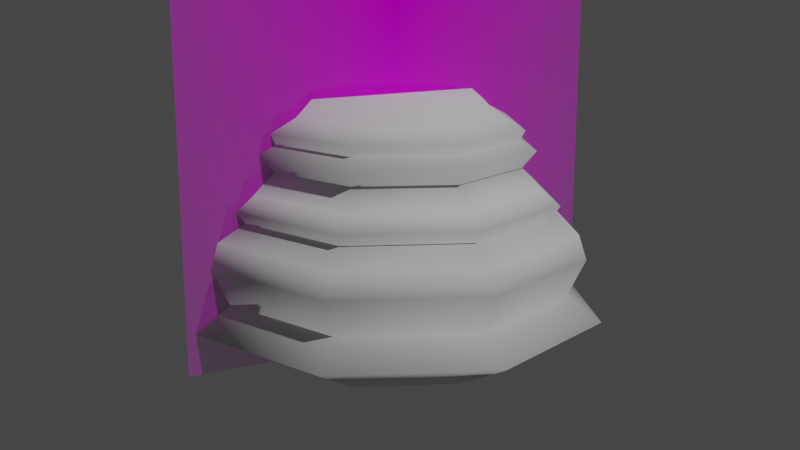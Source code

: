 # Source: Chess_Piece_Base.blend  (saved by Blender 2.80.72; exported with 4.5.12 LTS)
import bpy
from mathutils import Matrix  # noqa: F401  (used for matrix-valued properties, if any)

bpy.ops.wm.read_factory_settings(use_empty=True)
scene = bpy.context.scene
scene.name = 'Scene'

# ---- collections
col_collection = bpy.data.collections.new('Collection'); scene.collection.children.link(col_collection)

# ---- images (referenced by path relative to the original .blend; pixels are not part of the script)
import os
ASSET_DIR = os.environ.get("B2B_ASSET_DIR", "")  # directory of the original .blend (textures are referenced by path, not embedded)
HERE = os.path.dirname(os.path.abspath(__file__))  # packed textures are extracted next to this script under _unpacked/

def load_image(name, relpath, width, height, colorspace="sRGB"):
    """Load a texture the original file referenced (path relative to the .blend, or extracted next to this script)."""
    p = next((c for c in (os.path.join(HERE, relpath), os.path.join(ASSET_DIR, relpath)) if relpath and os.path.exists(c)), "")
    if p:
        img = bpy.data.images.load(p, check_existing=True)
        img.name = name
    else:  # same state as the original file: an image datablock whose file is absent (Cycles renders it pink)
        img = bpy.data.images.new(name, width, height)
        img.source = "FILE"
        img.filepath = "//" + (relpath or name)
    img.colorspace_settings.name = colorspace
    return img
img_colombian_pawn_png = load_image('Colombian Pawn.png', 'Colombian Pawn.png', 1024, 1024, 'sRGB')

# ---- materials (node trees are filled in below, after node groups)
mat_colombian_pawn = bpy.data.materials.new('Colombian Pawn')
mat_colombian_pawn.use_transparent_shadow = False

# ---- material node trees
mat_colombian_pawn.use_nodes = True; mat_colombian_pawn.node_tree.nodes.clear()
_N = mat_colombian_pawn.node_tree.nodes; _L = mat_colombian_pawn.node_tree.links
n0 = _N.new('ShaderNodeOutputMaterial'); n0.name = 'Material Output'; n0.location = (300, 300)
n1 = _N.new('ShaderNodeTexImage'); n1.name = 'Image Texture'; n1.location = (-400, 60)
n1.image = img_colombian_pawn_png
n1.extension = 'CLIP'
n2 = _N.new('ShaderNodeBsdfDiffuse'); n2.name = 'Diffuse BSDF'; n2.location = (-200, 60)
n3 = _N.new('ShaderNodeBsdfTransparent'); n3.name = 'Transparent BSDF'; n3.location = (-200, 240)
n4 = _N.new('ShaderNodeMixShader'); n4.name = 'Mix Shader'; n4.location = (0, 300)
_L.new(n1.outputs[0], n2.inputs[0])
_L.new(n1.outputs[1], n4.inputs[0])
_L.new(n3.outputs[0], n4.inputs[1])
_L.new(n2.outputs[0], n4.inputs[2])
_L.new(n4.outputs[0], n0.inputs[0])
n0.is_active_output = True

# ---- world
world_world = bpy.data.worlds.new('World'); scene.world = world_world
world_world.use_nodes = True; world_world.node_tree.nodes.clear()
_N = world_world.node_tree.nodes; _L = world_world.node_tree.links
n0 = _N.new('ShaderNodeOutputWorld'); n0.name = 'World Output'; n0.location = (300, 300)
n1 = _N.new('ShaderNodeBackground'); n1.name = 'Background'; n1.location = (10, 300)
n1.inputs[0].default_value = (0.05088, 0.05088, 0.05088, 1.0)
_L.new(n1.outputs[0], n0.inputs[0])
n0.is_active_output = True
world_world.color = (0.05088, 0.05088, 0.05088)
world_world.use_sun_shadow = False
world_world.sun_shadow_jitter_overblur = 0.0

# ---- cameras
cam_camera = bpy.data.cameras.new('Camera')
cam_camera.clip_start = 0.01
cam_camera.clip_end = 100.0
cam_camera.ortho_scale = 7.314

# ---- lights
light_light = bpy.data.lights.new('Light', 'POINT')
light_light.transmission_factor = 0.0
light_light.energy = 1000.0
light_light.shadow_soft_size = 0.1
light_light.shadow_maximum_resolution = 0.006
light_light.use_absolute_resolution = True

# ---- meshes
me_colombian_pawn = bpy.data.meshes.new('Colombian Pawn')
me_colombian_pawn.from_pydata([(-0.01499, 0.0, -1.017e-09), (0.01499, 0.0, -1.017e-09), (-0.01499, 0.04653, -1.017e-09), (0.01499, 0.04653, -1.017e-09)], [], [(0, 1, 3, 2)])
_uv = me_colombian_pawn.uv_layers.new(name='UVMap')
_uv.uv.foreach_set('vector', [0.0, 0.0, 1.0, 0.0, 1.0, 1.0, 0.0, 1.0])
me_colombian_pawn.materials.append(mat_colombian_pawn)
me_colombian_pawn.use_remesh_preserve_volume = False
me_colombian_pawn.use_remesh_preserve_attributes = False
me_colombian_pawn.use_mirror_vertex_groups = False
me_colombian_pawn.update()
me_cylinder_001 = bpy.data.meshes.new('Cylinder.001')
me_cylinder_001.from_pydata([(-7.432e-10, 0.007117, 0.01634), (0.005033, 0.005033, 0.01634), (0.007117, -1.83e-09, 0.01634), (0.005033, -0.005033, 0.01634), (-3.062e-09, -0.007117, 0.01634), (-0.005033, -0.005033, 0.01634), (-0.007117, 4.505e-09, 0.01634), (-0.005033, 0.005033, 0.01634), (0.007636, 0.007636, 0.009735), (0.0108, -2.673e-09, 0.009735), (0.007636, -0.007636, 0.009735), (-4.702e-09, -0.0108, 0.009735), (-0.007636, -0.007636, 0.009735), (-0.0108, 6.938e-09, 0.009735), (-0.007636, 0.007636, 0.009735), (-1.184e-09, 0.0108, 0.009735), (0.008499, 0.008499, 0.00443), (0.01202, -3.041e-09, 0.00443), (0.008499, -0.008499, 0.00443), (-5.259e-09, -0.01202, 0.00443), (-0.008499, -0.008499, 0.00443), (-0.01202, 7.657e-09, 0.00443), (-0.008499, 0.008499, 0.00443), (-1.343e-09, 0.01202, 0.00443), (-9.402e-10, 0.008918, 0.01542), (0.006306, 0.006306, 0.01542), (0.008918, -2.231e-09, 0.01542), (0.006306, -0.006306, 0.01542), (-3.902e-09, -0.008918, 0.01542), (-0.006306, -0.006306, 0.01542), (-0.008918, 5.672e-09, 0.01542), (-0.006306, 0.006306, 0.01542), (0.006867, 0.006867, 0.0141), (0.009711, -2.324e-09, 0.0141), (0.006867, -0.006867, 0.0141), (-4.239e-09, -0.009711, 0.0141), (-0.006867, -0.006867, 0.0141), (-0.009711, 6.234e-09, 0.0141), (-0.006867, 0.006867, 0.0141), (-1.023e-09, 0.009711, 0.0141), (0.008054, 0.008054, 0.01052), (0.01139, -2.787e-09, 0.01052), (0.008054, -0.008054, 0.01052), (-4.952e-09, -0.01139, 0.01052), (-0.008054, -0.008054, 0.01052), (-0.01139, 7.412e-09, 0.01052), (-0.008054, 0.008054, 0.01052), (-1.132e-09, 0.01139, 0.01052), (-1.129e-09, 0.01016, 0.01154), (0.007185, 0.007185, 0.01154), (0.01016, -2.602e-09, 0.01154), (0.007185, -0.007185, 0.01154), (-4.47e-09, -0.01016, 0.01154), (-0.007185, -0.007185, 0.01154), (-0.01016, 6.486e-09, 0.01154), (-0.007185, 0.007185, 0.01154), (0.008966, 0.008966, 0.008703), (0.009351, 0.009351, 0.007013), (0.01268, -3.139e-09, 0.008703), (0.01322, -3.305e-09, 0.007013), (0.008966, -0.008966, 0.008703), (0.009351, -0.009351, 0.007013), (-5.497e-09, -0.01268, 0.008703), (-5.758e-09, -0.01322, 0.007013), (-0.008966, -0.008966, 0.008703), (-0.009351, -0.009351, 0.007013), (-0.01268, 8.147e-09, 0.008703), (-0.01322, 8.466e-09, 0.007013), (-0.008966, 0.008966, 0.008703), (-0.009351, 0.009351, 0.007013), (-1.449e-09, 0.01322, 0.007013), (-1.365e-09, 0.01268, 0.008703), (0.01018, 0.01018, 0.002816), (0.0144, -3.683e-09, 0.002816), (0.01018, -0.01018, 0.002816), (-6.133e-09, -0.0144, 0.002816), (-0.01018, -0.01018, 0.002816), (-0.0144, 9.048e-09, 0.002816), (-0.01018, 0.01018, 0.002816), (-1.485e-09, 0.0144, 0.002816), (-1.818e-09, 0.00907, 3.223e-06), (0.006414, 0.006414, 3.223e-06), (0.00907, -3.119e-09, 3.223e-06), (0.006414, -0.006414, 3.223e-06), (-4.027e-09, -0.00907, 3.223e-06), (-0.006414, -0.006414, 3.223e-06), (-0.00907, 4.433e-09, 3.223e-06), (-0.006414, 0.006414, 3.223e-06), (-0.004243, 0.004243, 0.01744), (-0.006001, 3.816e-09, 0.01744), (-0.004243, -0.004243, 0.01744), (-2.597e-09, -0.006001, 0.01744), (0.004243, -0.004243, 0.01744), (0.006001, -1.525e-09, 0.01744), (0.004243, 0.004243, 0.01744), (-6.414e-10, 0.006001, 0.01744), (-9.763e-10, 0.008584, 0.01471), (0.00607, 0.00607, 0.01471), (0.008584, -2.238e-09, 0.01471), (0.00607, -0.00607, 0.01471), (-3.793e-09, -0.008584, 0.01471), (-0.00607, -0.00607, 0.01471), (-0.008584, 5.449e-09, 0.01471), (-0.00607, 0.00607, 0.01471), (0.006193, 0.006193, 0.01292), (0.008758, -2.167e-09, 0.01292), (0.006193, -0.006193, 0.01292), (-3.812e-09, -0.008758, 0.01292), (-0.006193, -0.006193, 0.01292), (-0.008758, 5.568e-09, 0.01292), (-0.006193, 0.006193, 0.01292), (-1.018e-09, 0.008758, 0.01292)], [], [(31, 24, 96, 103), (97, 98, 33, 32), (98, 99, 34, 33), (99, 100, 35, 34), (100, 101, 36, 35), (101, 102, 37, 36), (102, 103, 38, 37), (103, 96, 39, 38), (24, 0, 1, 25), (25, 1, 2, 26), (26, 2, 3, 27), (27, 3, 4, 28), (28, 4, 5, 29), (29, 5, 6, 30), (30, 6, 7, 31), (31, 7, 0, 24), (96, 97, 32, 39), (38, 39, 111, 110), (37, 38, 110, 109), (36, 37, 109, 108), (35, 36, 108, 107), (34, 35, 107, 106), (33, 34, 106, 105), (32, 33, 105, 104), (39, 32, 104, 111), (104, 49, 48, 111), (25, 26, 98, 97), (26, 27, 99, 98), (27, 28, 100, 99), (28, 29, 101, 100), (29, 30, 102, 101), (30, 31, 103, 102), (111, 48, 55, 110), (49, 40, 47, 48), (50, 41, 40, 49), (51, 42, 41, 50), (52, 43, 42, 51), (53, 44, 43, 52), (54, 45, 44, 53), (55, 46, 45, 54), (48, 47, 46, 55), (23, 22, 69, 70), (22, 21, 67, 69), (21, 20, 65, 67), (20, 19, 63, 65), (19, 18, 61, 63), (18, 17, 59, 61), (17, 16, 57, 59), (16, 23, 70, 57), (56, 71, 15, 8), (1, 0, 95, 94), (80, 79, 72, 81), (79, 80, 87, 78), (86, 77, 78, 87), (85, 76, 77, 86), (81, 72, 73, 82), (84, 75, 76, 85), (83, 74, 75, 84), (82, 73, 74, 83), (80, 81, 82, 83, 84, 85, 86, 87), (17, 73, 72, 16), (18, 74, 73, 17), (19, 75, 74, 18), (20, 76, 75, 19), (21, 77, 76, 20), (22, 78, 77, 21), (23, 79, 78, 22), (95, 88, 89, 90, 91, 92, 93, 94), (105, 50, 49, 104), (106, 51, 50, 105), (107, 52, 51, 106), (108, 53, 52, 107), (109, 54, 53, 108), (110, 55, 54, 109), (24, 25, 97, 96), (47, 40, 8, 15), (40, 41, 9, 8), (41, 42, 10, 9), (42, 43, 11, 10), (43, 44, 12, 11), (44, 45, 13, 12), (45, 46, 14, 13), (46, 47, 15, 14), (56, 57, 70, 71), (58, 59, 57, 56), (58, 56, 8, 9), (60, 61, 59, 58), (60, 58, 9, 10), (62, 63, 61, 60), (62, 60, 10, 11), (64, 65, 63, 62), (64, 62, 11, 12), (66, 67, 65, 64), (66, 64, 12, 13), (68, 69, 67, 66), (68, 66, 13, 14), (71, 70, 69, 68), (71, 68, 14, 15), (6, 89, 88, 7), (16, 72, 79, 23), (4, 3, 92, 91), (6, 5, 90, 89), (3, 2, 93, 92), (0, 7, 88, 95), (5, 4, 91, 90), (2, 1, 94, 93)])
me_cylinder_001.polygons.foreach_set('use_smooth', [True] * 106)
_uv = me_cylinder_001.uv_layers.new(name='UVMap')
_uv.uv.foreach_set('vector', [0.125, 0.9375, 0.005234, 0.9375, 8.271e-09, 0.9255, 0.125, 0.9255, 0.875, 0.9255, 0.75, 0.9255, 0.75, 0.9071, 0.875, 0.9071, 0.75, 0.9255, 0.625, 0.9255, 0.625, 0.9071, 0.75, 0.9071, 0.625, 0.9255, 0.5, 0.9255, 0.5, 0.9071, 0.625, 0.9071, 0.5, 0.9255, 0.375, 0.9255, 0.375, 0.9071, 0.5, 0.9071, 0.375, 0.9255, 0.25, 0.9255, 0.25, 0.9071, 0.375, 0.9071, 0.25, 0.9255, 0.125, 0.9255, 0.125, 0.9071, 0.25, 0.9071, 0.125, 0.9255, 8.271e-09, 0.9255, 0.0002573, 0.9071, 0.125, 0.9071, 0.9948, 0.9375, 1.0, 1.0, 0.875, 1.0, 0.875, 0.9375, 0.875, 0.9375, 0.875, 1.0, 0.75, 1.0, 0.75, 0.9375, 0.75, 0.9375, 0.75, 1.0, 0.625, 1.0, 0.625, 0.9375, 0.625, 0.9375, 0.625, 1.0, 0.5, 1.0, 0.5, 0.9375, 0.5, 0.9375, 0.5, 1.0, 0.375, 1.0, 0.375, 0.9375, 0.375, 0.9375, 0.375, 1.0, 0.25, 1.0, 0.25, 0.9375, 0.25, 0.9375, 0.25, 1.0, 0.125, 1.0, 0.125, 0.9375, 0.125, 0.9375, 0.125, 1.0, 0.0, 1.0, 0.005234, 0.9375, 1.0, 0.9255, 0.875, 0.9255, 0.875, 0.9071, 0.9997, 0.9071, 0.125, 0.9071, 0.0002573, 0.9071, -4.621e-09, 0.873, 0.125, 0.873, 0.25, 0.9071, 0.125, 0.9071, 0.125, 0.873, 0.25, 0.873, 0.375, 0.9071, 0.25, 0.9071, 0.25, 0.873, 0.375, 0.873, 0.5, 0.9071, 0.375, 0.9071, 0.375, 0.873, 0.5, 0.873, 0.625, 0.9071, 0.5, 0.9071, 0.5, 0.873, 0.625, 0.873, 0.75, 0.9071, 0.625, 0.9071, 0.625, 0.873, 0.75, 0.873, 0.875, 0.9071, 0.75, 0.9071, 0.75, 0.873, 0.875, 0.873, 0.9997, 0.9071, 0.875, 0.9071, 0.875, 0.873, 1.0, 0.873, 0.875, 0.873, 0.875, 0.8167, 0.9944, 0.8167, 1.0, 0.873, 0.875, 0.9375, 0.75, 0.9375, 0.75, 0.9255, 0.875, 0.9255, 0.75, 0.9375, 0.625, 0.9375, 0.625, 0.9255, 0.75, 0.9255, 0.625, 0.9375, 0.5, 0.9375, 0.5, 0.9255, 0.625, 0.9255, 0.5, 0.9375, 0.375, 0.9375, 0.375, 0.9255, 0.5, 0.9255, 0.375, 0.9375, 0.25, 0.9375, 0.25, 0.9255, 0.375, 0.9255, 0.25, 0.9375, 0.125, 0.9375, 0.125, 0.9255, 0.25, 0.9255, -4.621e-09, 0.873, 0.005634, 0.8167, 0.125, 0.8167, 0.125, 0.873, 0.875, 0.8167, 0.875, 0.8015, 0.9994, 0.8014, 0.9944, 0.8167, 0.75, 0.8167, 0.75, 0.8015, 0.875, 0.8015, 0.875, 0.8167, 0.625, 0.8167, 0.625, 0.8015, 0.75, 0.8015, 0.75, 0.8167, 0.5, 0.8167, 0.5, 0.8015, 0.625, 0.8015, 0.625, 0.8167, 0.375, 0.8167, 0.375, 0.8015, 0.5, 0.8015, 0.5, 0.8167, 0.25, 0.8167, 0.25, 0.8015, 0.375, 0.8015, 0.375, 0.8167, 0.125, 0.8167, 0.125, 0.8015, 0.25, 0.8015, 0.25, 0.8167, 0.005634, 0.8167, 0.0006276, 0.8016, 0.125, 0.8015, 0.125, 0.8167, -7.036e-09, 0.6226, 0.125, 0.6226, 0.125, 0.7185, 0.002334, 0.7185, 0.125, 0.6226, 0.25, 0.6226, 0.25, 0.7185, 0.125, 0.7185, 0.25, 0.6226, 0.375, 0.6226, 0.375, 0.7185, 0.25, 0.7185, 0.375, 0.6226, 0.5, 0.6226, 0.5, 0.7185, 0.375, 0.7185, 0.5, 0.6226, 0.625, 0.6226, 0.625, 0.7185, 0.5, 0.7185, 0.625, 0.6226, 0.75, 0.6226, 0.75, 0.7185, 0.625, 0.7185, 0.75, 0.6226, 0.875, 0.6226, 0.875, 0.7185, 0.75, 0.7185, 0.875, 0.6226, 1.0, 0.6226, 0.9977, 0.7185, 0.875, 0.7185, 0.875, 0.7513, 0.9982, 0.7513, 1.0, 0.7729, 0.875, 0.7729, 0.875, 1.0, 1.0, 1.0, 1.0, 1.0, 0.875, 1.0, 0.75, 0.4684, 0.9726, 0.5828, 0.8777, 0.5768, 0.9044, 0.4044, 0.07439, 0.5829, 0.75, 0.4684, 0.5956, 0.4044, 0.1694, 0.5768, 0.5316, 0.25, 0.2766, 0.5624, 0.1694, 0.5768, 0.5956, 0.4044, 0.5956, 0.09558, 0.3958, 0.5479, 0.2766, 0.5624, 0.5316, 0.25, 0.9044, 0.4044, 0.8777, 0.5768, 0.7705, 0.5623, 0.9684, 0.25, 0.75, 0.03162, 0.5235, 0.5419, 0.3958, 0.5479, 0.5956, 0.09558, 0.9044, 0.09558, 0.6512, 0.5479, 0.5235, 0.5419, 0.75, 0.03162, 0.9684, 0.25, 0.7705, 0.5623, 0.6512, 0.5479, 0.9044, 0.09558, 0.75, 0.4684, 0.9044, 0.4044, 0.9684, 0.25, 0.9044, 0.09558, 0.75, 0.03162, 0.5956, 0.09558, 0.5316, 0.25, 0.5956, 0.4044, 0.75, 0.6226, 0.7705, 0.5623, 0.8777, 0.5768, 0.875, 0.6226, 0.625, 0.6226, 0.6512, 0.5479, 0.7705, 0.5623, 0.75, 0.6226, 0.5, 0.6226, 0.5235, 0.5419, 0.6512, 0.5479, 0.625, 0.6226, 0.375, 0.6226, 0.3958, 0.5479, 0.5235, 0.5419, 0.5, 0.6226, 0.25, 0.6226, 0.2766, 0.5624, 0.3958, 0.5479, 0.375, 0.6226, 0.125, 0.6226, 0.1694, 0.5768, 0.2766, 0.5624, 0.25, 0.6226, -7.036e-09, 0.6226, 0.07439, 0.5829, 0.1694, 0.5768, 0.125, 0.6226, 0.25, 0.5029, 0.07118, 0.4288, -0.002895, 0.25, 0.07118, 0.07118, 0.25, -0.002895, 0.4288, 0.07118, 0.5029, 0.25, 0.4288, 0.4288, 0.75, 0.873, 0.75, 0.8167, 0.875, 0.8167, 0.875, 0.873, 0.625, 0.873, 0.625, 0.8167, 0.75, 0.8167, 0.75, 0.873, 0.5, 0.873, 0.5, 0.8167, 0.625, 0.8167, 0.625, 0.873, 0.375, 0.873, 0.375, 0.8167, 0.5, 0.8167, 0.5, 0.873, 0.25, 0.873, 0.25, 0.8167, 0.375, 0.8167, 0.375, 0.873, 0.125, 0.873, 0.125, 0.8167, 0.25, 0.8167, 0.25, 0.873, 0.9948, 0.9375, 0.875, 0.9375, 0.875, 0.9255, 1.0, 0.9255, 0.9994, 0.8014, 0.875, 0.8015, 0.875, 0.7729, 1.0, 0.7729, 0.875, 0.8015, 0.75, 0.8015, 0.75, 0.7729, 0.875, 0.7729, 0.75, 0.8015, 0.625, 0.8015, 0.625, 0.7729, 0.75, 0.7729, 0.625, 0.8015, 0.5, 0.8015, 0.5, 0.7729, 0.625, 0.7729, 0.5, 0.8015, 0.375, 0.8015, 0.375, 0.7729, 0.5, 0.7729, 0.375, 0.8015, 0.25, 0.8015, 0.25, 0.7729, 0.375, 0.7729, 0.25, 0.8015, 0.125, 0.8015, 0.125, 0.7729, 0.25, 0.7729, 0.125, 0.8015, 0.0006276, 0.8016, -3.173e-08, 0.7729, 0.125, 0.7729, 0.875, 0.7513, 0.875, 0.7185, 0.9977, 0.7185, 0.9982, 0.7513, 0.75, 0.7513, 0.75, 0.7185, 0.875, 0.7185, 0.875, 0.7513, 0.75, 0.7513, 0.875, 0.7513, 0.875, 0.7729, 0.75, 0.7729, 0.625, 0.7513, 0.625, 0.7185, 0.75, 0.7185, 0.75, 0.7513, 0.625, 0.7513, 0.75, 0.7513, 0.75, 0.7729, 0.625, 0.7729, 0.5, 0.7513, 0.5, 0.7185, 0.625, 0.7185, 0.625, 0.7513, 0.5, 0.7513, 0.625, 0.7513, 0.625, 0.7729, 0.5, 0.7729, 0.375, 0.7513, 0.375, 0.7185, 0.5, 0.7185, 0.5, 0.7513, 0.375, 0.7513, 0.5, 0.7513, 0.5, 0.7729, 0.375, 0.7729, 0.25, 0.7513, 0.25, 0.7185, 0.375, 0.7185, 0.375, 0.7513, 0.25, 0.7513, 0.375, 0.7513, 0.375, 0.7729, 0.25, 0.7729, 0.125, 0.7513, 0.125, 0.7185, 0.25, 0.7185, 0.25, 0.7513, 0.125, 0.7513, 0.25, 0.7513, 0.25, 0.7729, 0.125, 0.7729, 0.001804, 0.7513, 0.002334, 0.7185, 0.125, 0.7185, 0.125, 0.7513, 0.001804, 0.7513, 0.125, 0.7513, 0.125, 0.7729, -3.173e-08, 0.7729, 0.25, 1.0, 0.25, 1.0, 0.125, 1.0, 0.125, 1.0, 0.875, 0.6226, 0.8777, 0.5768, 0.9726, 0.5828, 1.0, 0.6226, 0.5, 1.0, 0.625, 1.0, 0.625, 1.0, 0.5, 1.0, 0.25, 1.0, 0.375, 1.0, 0.375, 1.0, 0.25, 1.0, 0.625, 1.0, 0.75, 1.0, 0.75, 1.0, 0.625, 1.0, 0.0, 1.0, 0.125, 1.0, 0.125, 1.0, 0.0, 1.0, 0.375, 1.0, 0.5, 1.0, 0.5, 1.0, 0.375, 1.0, 0.75, 1.0, 0.875, 1.0, 0.875, 1.0, 0.75, 1.0])
me_cylinder_001.use_remesh_preserve_volume = False
me_cylinder_001.use_remesh_preserve_attributes = False
me_cylinder_001.use_mirror_vertex_groups = False
me_cylinder_001.update()

# ---- objects
ob_light = bpy.data.objects.new('Light', light_light)
ob_camera = bpy.data.objects.new('Camera', cam_camera)
ob_colombian_pawn = bpy.data.objects.new('Colombian Pawn', me_colombian_pawn)
ob_cylinder = bpy.data.objects.new('Cylinder', me_cylinder_001)

# ---- transforms, parenting, visibility, modifiers, constraints
ob_light.location = (4.076, 1.005, 5.904)
ob_light.rotation_euler = (0.6503, 0.05522, 1.866)
ob_light.lock_rotations_4d = False
ob_light.empty_display_type = 'ARROWS'
ob_light.color = (0.0, 0.0, 0.0, 0.0)
ob_light.lineart.crease_threshold = 0.0
ob_camera.location = (0.06594, -0.03374, 0.02758)
ob_camera.rotation_euler = (1.317, -4.103e-05, 1.093)
ob_camera.lock_rotations_4d = False
ob_camera.empty_display_type = 'ARROWS'
ob_camera.color = (0.0, 0.0, 0.0, 0.0)
ob_camera.display_type = 'WIRE'
ob_camera.lineart.crease_threshold = 0.0
ob_colombian_pawn.location = (0.0, 0.0, 0.0)
ob_colombian_pawn.rotation_euler = (1.571, 0.0, 1.571)
ob_colombian_pawn.color = (0.7721, 0.7721, 0.7721, 1.0)
ob_colombian_pawn.show_in_front = True
ob_colombian_pawn.lineart.crease_threshold = 0.0
ob_cylinder.location = (1.666e-09, 4.977e-09, 0.0)
ob_cylinder.lineart.crease_threshold = 0.0

# ---- collection membership
col_collection.objects.link(ob_light)
col_collection.objects.link(ob_camera)
col_collection.objects.link(ob_colombian_pawn)
col_collection.objects.link(ob_cylinder)

# ---- scene / render settings (as saved in the file)
scene.camera = ob_camera
scene.frame_start = 1; scene.frame_end = 250; scene.frame_set(0)
scene.render.engine = 'BLENDER_EEVEE_NEXT'
scene.cycles.use_denoising = False
scene.cycles.samples = 128
scene.cycles.sampling_pattern = 'TABULATED_SOBOL'
scene.cycles.use_adaptive_sampling = False
scene.cycles.use_light_tree = False
scene.view_settings.view_transform = 'Filmic'
bpy.context.view_layer.update()
